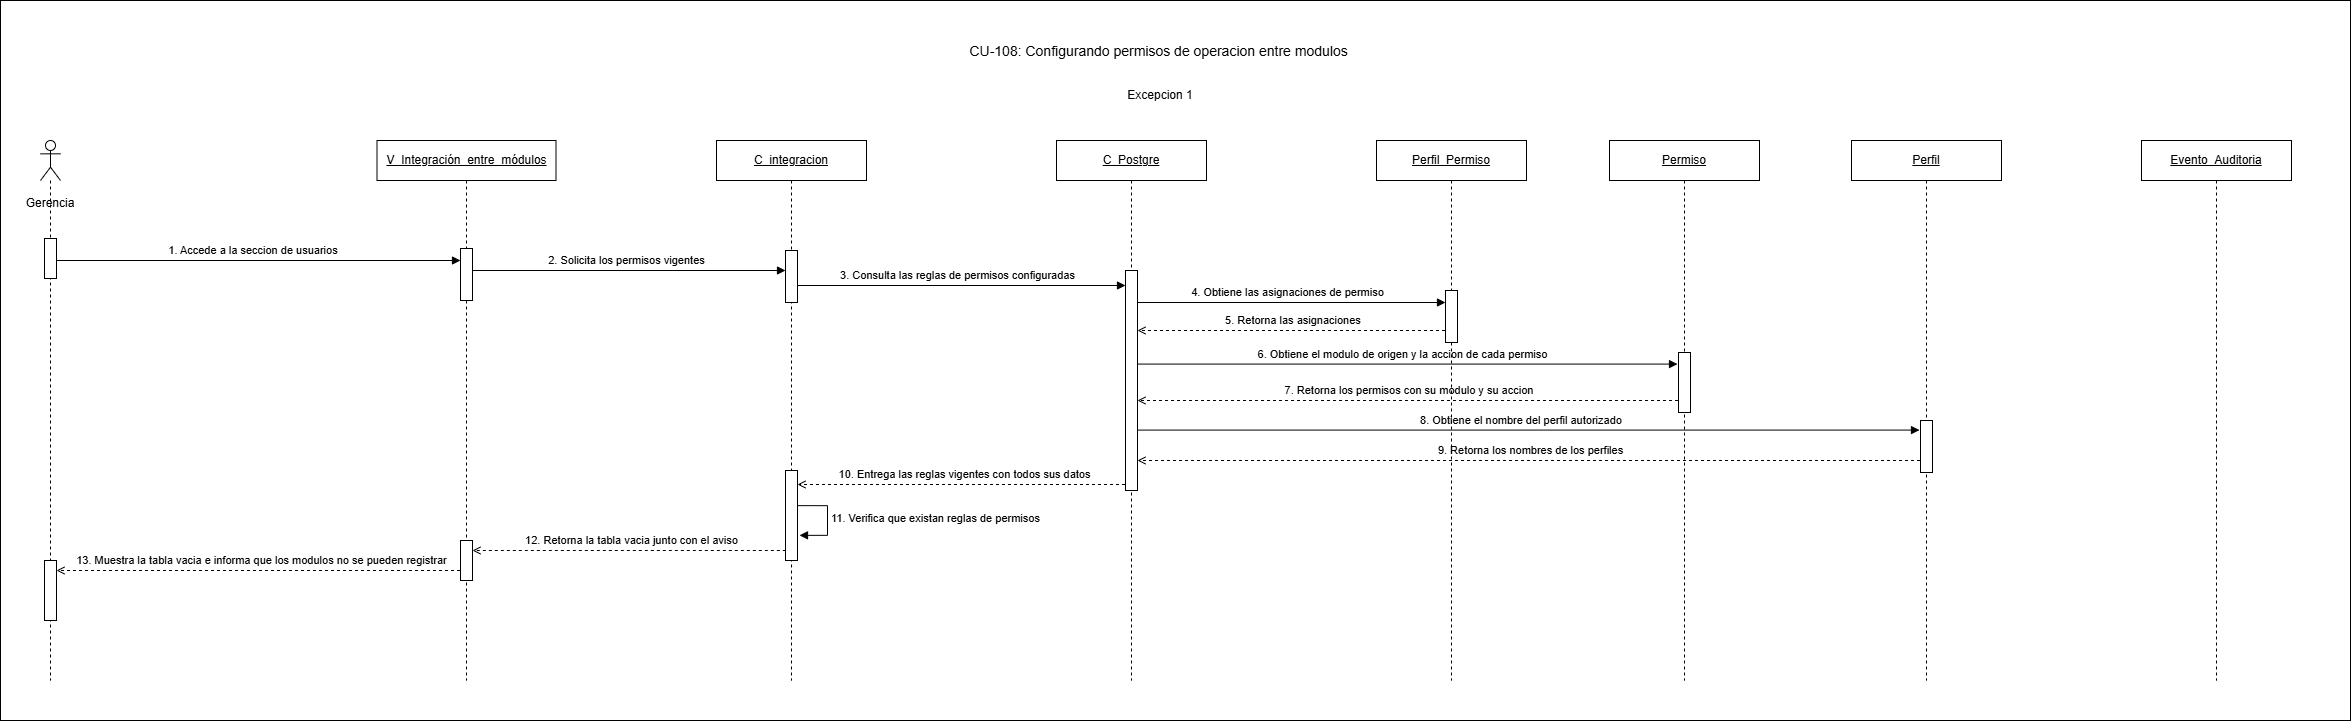

The diagram above was exported from draw.io. Its source (the exported page's mxGraphModel, read from the mxfile embedded in the PNG):
<mxGraphModel dx="2357" dy="1402" grid="1" gridSize="10" guides="1" tooltips="1" connect="1" arrows="1" fold="1" page="1" pageScale="1" pageWidth="827" pageHeight="1169" math="0" shadow="0">
  <root>
    <mxCell id="0" />
    <mxCell id="1" parent="0" />
    <mxCell id="beVXhs5DHuaCaNK44g5J-1" parent="1" style="rounded=0;whiteSpace=wrap;html=1;" value="" vertex="1">
      <mxGeometry height="720" width="2350" x="40" y="80" as="geometry" />
    </mxCell>
    <mxCell id="beVXhs5DHuaCaNK44g5J-2" edge="1" parent="1" style="rounded=0;html=1;endArrow=block;endFill=1;" value="4. Obtiene las asignaciones de permiso">
      <mxGeometry relative="1" y="10" as="geometry">
        <mxPoint as="offset" />
        <mxPoint x="1170.5" y="382" as="sourcePoint" />
        <mxPoint x="1485" y="382" as="targetPoint" />
      </mxGeometry>
    </mxCell>
    <mxCell id="beVXhs5DHuaCaNK44g5J-17" edge="1" parent="1" style="rounded=0;html=1;endArrow=open;dashed=1" value="10. Entrega las reglas vigentes con todos sus datos">
      <mxGeometry relative="1" y="-10" as="geometry">
        <mxPoint as="offset" />
        <mxPoint x="1170.5" y="564" as="sourcePoint" />
        <mxPoint x="837" y="564" as="targetPoint" />
      </mxGeometry>
    </mxCell>
    <mxCell id="beVXhs5DHuaCaNK44g5J-18" edge="1" parent="1" source="beVXhs5DHuaCaNK44g5J-47" style="rounded=0;html=1;endArrow=open;dashed=1" value="9. Retorna los nombres de los perfiles">
      <mxGeometry relative="1" y="-10" as="geometry">
        <mxPoint as="offset" />
        <mxPoint x="1931.3329885057474" y="540" as="sourcePoint" />
        <mxPoint x="1176.9966666666664" y="540" as="targetPoint" />
      </mxGeometry>
    </mxCell>
    <mxCell id="beVXhs5DHuaCaNK44g5J-19" edge="1" parent="1" style="rounded=0;html=1;endArrow=block;endFill=1;" value="8. Obtiene el nombre del perfil autorizado&amp;nbsp;">
      <mxGeometry relative="1" y="10" as="geometry">
        <mxPoint as="offset" />
        <mxPoint x="1165" y="509.58000000000004" as="sourcePoint" />
        <mxPoint x="1959" y="509.5799999999999" as="targetPoint" />
      </mxGeometry>
    </mxCell>
    <mxCell id="beVXhs5DHuaCaNK44g5J-20" edge="1" parent="1" source="beVXhs5DHuaCaNK44g5J-38" style="rounded=0;html=1;endArrow=open;dashed=1" value="7. Retorna los permisos con su modulo y su accion&amp;nbsp;">
      <mxGeometry relative="1" y="-10" as="geometry">
        <mxPoint as="offset" />
        <mxPoint x="1689.3296551724138" y="480" as="sourcePoint" />
        <mxPoint x="1176.9966666666664" y="480" as="targetPoint" />
      </mxGeometry>
    </mxCell>
    <mxCell id="beVXhs5DHuaCaNK44g5J-21" edge="1" parent="1" style="rounded=0;html=1;endArrow=block;endFill=1;" value="6. Obtiene el modulo de origen y la accion de cada permiso">
      <mxGeometry relative="1" y="10" as="geometry">
        <mxPoint as="offset" />
        <mxPoint x="1165" y="443.58" as="sourcePoint" />
        <mxPoint x="1717" y="443.5799999999999" as="targetPoint" />
      </mxGeometry>
    </mxCell>
    <mxCell id="beVXhs5DHuaCaNK44g5J-22" edge="1" parent="1" source="beVXhs5DHuaCaNK44g5J-49" style="rounded=0;html=1;endArrow=open;dashed=1" value="5. Retorna las asignaciones&amp;nbsp;">
      <mxGeometry relative="1" y="-10" as="geometry">
        <mxPoint as="offset" />
        <mxPoint x="1456.189655172414" y="410" as="sourcePoint" />
        <mxPoint x="1177" y="410" as="targetPoint" />
      </mxGeometry>
    </mxCell>
    <mxCell id="beVXhs5DHuaCaNK44g5J-23" edge="1" parent="1" style="rounded=0;html=1;endArrow=block;endFill=1;" value="3. Consulta las reglas de permisos configuradas">
      <mxGeometry relative="1" y="10" as="geometry">
        <mxPoint as="offset" />
        <mxPoint x="830.5" y="365" as="sourcePoint" />
        <mxPoint x="1165" y="365" as="targetPoint" />
      </mxGeometry>
    </mxCell>
    <mxCell id="beVXhs5DHuaCaNK44g5J-27" edge="1" parent="1" style="rounded=0;html=1;endArrow=open;dashed=1" value="12. Retorna la tabla vacia junto con el aviso">
      <mxGeometry relative="1" y="-10" as="geometry">
        <mxPoint as="offset" />
        <mxPoint x="831.3296551724139" y="630" as="sourcePoint" />
        <mxPoint x="511.9966666666665" y="630" as="targetPoint" />
      </mxGeometry>
    </mxCell>
    <mxCell id="beVXhs5DHuaCaNK44g5J-28" edge="1" parent="1" style="rounded=0;html=1;endArrow=block;endFill=1;" value="2. Solicita los permisos vigentes">
      <mxGeometry relative="1" y="10" as="geometry">
        <mxPoint as="offset" />
        <mxPoint x="506" y="350" as="sourcePoint" />
        <mxPoint x="825.0033333333332" y="350.0000000000001" as="targetPoint" />
      </mxGeometry>
    </mxCell>
    <mxCell id="beVXhs5DHuaCaNK44g5J-29" parent="1" style="shape=umlLifeline;perimeter=lifelinePerimeter;whiteSpace=wrap;html=1;container=1;dropTarget=0" value="&lt;u style=&quot;color: light-dark(rgb(0, 0, 0), rgb(255, 255, 255));&quot;&gt;C_integracion&lt;/u&gt;" vertex="1">
      <mxGeometry height="540" width="150" x="756" y="220" as="geometry" />
    </mxCell>
    <mxCell id="beVXhs5DHuaCaNK44g5J-30" edge="1" parent="1" source="beVXhs5DHuaCaNK44g5J-31" style="rounded=0;html=1;endArrow=block;endFill=1;" value="1. Accede a la seccion de usuarios&amp;nbsp;">
      <mxGeometry relative="1" y="10" as="geometry">
        <mxPoint as="offset" />
        <mxPoint x="169.66666666666674" y="340" as="sourcePoint" />
        <mxPoint x="500" y="340.0000000000001" as="targetPoint" />
      </mxGeometry>
    </mxCell>
    <mxCell id="beVXhs5DHuaCaNK44g5J-31" parent="1" style="shape=umlLifeline;perimeter=lifelinePerimeter;whiteSpace=wrap;html=1;container=1;dropTarget=0;collapsible=0;recursiveResize=0;outlineConnect=0;portConstraint=eastwest;newEdgeStyle={&quot;curved&quot;:0,&quot;rounded&quot;:0};participant=umlActor;" value="" vertex="1">
      <mxGeometry height="540" width="20" x="80" y="220" as="geometry" />
    </mxCell>
    <mxCell id="beVXhs5DHuaCaNK44g5J-32" parent="1" style="fillColor=#ffffff;strokeColor=#000000" vertex="1">
      <mxGeometry height="40" width="12" x="84" y="318" as="geometry" />
    </mxCell>
    <mxCell id="beVXhs5DHuaCaNK44g5J-33" parent="1" style="text;html=1;whiteSpace=wrap;strokeColor=none;fillColor=none;align=center;verticalAlign=middle;rounded=0;" value="Gerencia" vertex="1">
      <mxGeometry height="30" width="60" x="60" y="268" as="geometry" />
    </mxCell>
    <mxCell id="beVXhs5DHuaCaNK44g5J-34" parent="1" style="shape=umlLifeline;perimeter=lifelinePerimeter;whiteSpace=wrap;html=1;container=1;dropTarget=0" value="&lt;u&gt;C_Postgre&lt;/u&gt;" vertex="1">
      <mxGeometry height="540" width="150" x="1096" y="220" as="geometry" />
    </mxCell>
    <mxCell id="beVXhs5DHuaCaNK44g5J-35" parent="1" style="fillColor=#ffffff;strokeColor=#000000" vertex="1">
      <mxGeometry height="52" width="12" x="825" y="330" as="geometry" />
    </mxCell>
    <mxCell id="beVXhs5DHuaCaNK44g5J-36" parent="1" style="shape=umlLifeline;perimeter=lifelinePerimeter;whiteSpace=wrap;html=1;container=1;dropTarget=0" value="&lt;u style=&quot;color: light-dark(rgb(0, 0, 0), rgb(237, 237, 237));&quot;&gt;V_&lt;span style=&quot;font-family: &amp;quot;DM Sans&amp;quot;, sans-serif; text-align: start;&quot;&gt;Integración_entre_módulos&lt;/span&gt;&lt;/u&gt;" vertex="1">
      <mxGeometry height="540" width="179" x="416.5" y="220" as="geometry" />
    </mxCell>
    <mxCell id="beVXhs5DHuaCaNK44g5J-37" parent="1" style="fillColor=#ffffff;strokeColor=#000000" vertex="1">
      <mxGeometry height="52" width="12" x="500" y="328" as="geometry" />
    </mxCell>
    <mxCell id="beVXhs5DHuaCaNK44g5J-38" parent="1" style="shape=umlLifeline;perimeter=lifelinePerimeter;whiteSpace=wrap;html=1;container=1;dropTarget=0" value="&lt;u&gt;Permiso&lt;/u&gt;" vertex="1">
      <mxGeometry height="540" width="150" x="1649" y="220" as="geometry" />
    </mxCell>
    <mxCell id="beVXhs5DHuaCaNK44g5J-39" parent="1" style="fillColor=#ffffff;strokeColor=#000000" vertex="1">
      <mxGeometry height="220" width="12" x="1165" y="350" as="geometry" />
    </mxCell>
    <mxCell id="beVXhs5DHuaCaNK44g5J-40" parent="1" style="text;html=1;strokeColor=none;fillColor=none;align=center;verticalAlign=middle;fontSize=18;fontStyle=1" value="&lt;span style=&quot;font-weight: normal;&quot;&gt;&lt;font style=&quot;font-size: 14px;&quot;&gt;CU-108: Configurando permisos de operacion entre modulos&amp;nbsp;&lt;/font&gt;&lt;/span&gt;" vertex="1">
      <mxGeometry height="40" width="500" x="950" y="110" as="geometry" />
    </mxCell>
    <mxCell id="beVXhs5DHuaCaNK44g5J-41" edge="1" parent="1" source="beVXhs5DHuaCaNK44g5J-36" style="rounded=0;html=1;endArrow=open;dashed=1" value="13. Muestra la tabla vacia e informa que los modulos no se pueden registrar">
      <mxGeometry relative="1" y="-10" as="geometry">
        <mxPoint as="offset" />
        <mxPoint x="518.4996551724139" y="650" as="sourcePoint" />
        <mxPoint x="96" y="650" as="targetPoint" />
      </mxGeometry>
    </mxCell>
    <mxCell id="beVXhs5DHuaCaNK44g5J-42" parent="1" style="fillColor=#ffffff;strokeColor=#000000" vertex="1">
      <mxGeometry height="90" width="12" x="825" y="550" as="geometry" />
    </mxCell>
    <mxCell id="beVXhs5DHuaCaNK44g5J-43" parent="1" style="fillColor=#ffffff;strokeColor=#000000" vertex="1">
      <mxGeometry height="40" width="12" x="500" y="620" as="geometry" />
    </mxCell>
    <mxCell id="beVXhs5DHuaCaNK44g5J-44" parent="1" style="fillColor=#ffffff;strokeColor=#000000" vertex="1">
      <mxGeometry height="60" width="12" x="84" y="640" as="geometry" />
    </mxCell>
    <mxCell id="beVXhs5DHuaCaNK44g5J-47" parent="1" style="shape=umlLifeline;perimeter=lifelinePerimeter;whiteSpace=wrap;html=1;container=1;dropTarget=0" value="&lt;u&gt;Perfil&lt;/u&gt;" vertex="1">
      <mxGeometry height="540" width="150" x="1891" y="220" as="geometry" />
    </mxCell>
    <mxCell id="beVXhs5DHuaCaNK44g5J-48" parent="1" style="shape=umlLifeline;perimeter=lifelinePerimeter;whiteSpace=wrap;html=1;container=1;dropTarget=0" value="&lt;u&gt;Evento_Auditoria&lt;/u&gt;" vertex="1">
      <mxGeometry height="540" width="150" x="2181" y="220" as="geometry" />
    </mxCell>
    <mxCell id="beVXhs5DHuaCaNK44g5J-49" parent="1" style="shape=umlLifeline;perimeter=lifelinePerimeter;whiteSpace=wrap;html=1;container=1;dropTarget=0" value="&lt;u&gt;Perfil_Permiso&lt;/u&gt;" vertex="1">
      <mxGeometry height="540" width="150" x="1416" y="220" as="geometry" />
    </mxCell>
    <mxCell id="beVXhs5DHuaCaNK44g5J-50" parent="1" style="fillColor=#ffffff;strokeColor=#000000" vertex="1">
      <mxGeometry height="52" width="12" x="1485" y="370" as="geometry" />
    </mxCell>
    <mxCell id="beVXhs5DHuaCaNK44g5J-51" parent="1" style="fillColor=#ffffff;strokeColor=#000000" vertex="1">
      <mxGeometry height="60" width="12" x="1718" y="432" as="geometry" />
    </mxCell>
    <mxCell id="beVXhs5DHuaCaNK44g5J-52" parent="1" style="fillColor=#ffffff;strokeColor=#000000" vertex="1">
      <mxGeometry height="52" width="12" x="1960" y="500" as="geometry" />
    </mxCell>
    <mxCell id="beVXhs5DHuaCaNK44g5J-54" edge="1" parent="1" style="html=1;align=left;spacingLeft=2;endArrow=block;rounded=0;edgeStyle=orthogonalEdgeStyle;curved=0;rounded=0;entryX=1.167;entryY=0.647;entryDx=0;entryDy=0;entryPerimeter=0;" value="11. Verifica que existan reglas de permisos&amp;nbsp;">
      <mxGeometry relative="1" as="geometry">
        <Array as="points">
          <mxPoint x="867" y="585.16" />
          <mxPoint x="867" y="614.86" />
        </Array>
        <mxPoint x="837" y="585.14" as="sourcePoint" />
        <mxPoint x="839.0039999999999" y="614.8599999999998" as="targetPoint" />
      </mxGeometry>
    </mxCell>
    <mxCell id="beVXhs5DHuaCaNK44g5J-70" parent="1" style="text;html=1;whiteSpace=wrap;strokeColor=none;fillColor=none;align=center;verticalAlign=middle;rounded=0;" value="Excepcion 1" vertex="1">
      <mxGeometry height="30" width="80" x="1160" y="160" as="geometry" />
    </mxCell>
  </root>
</mxGraphModel>